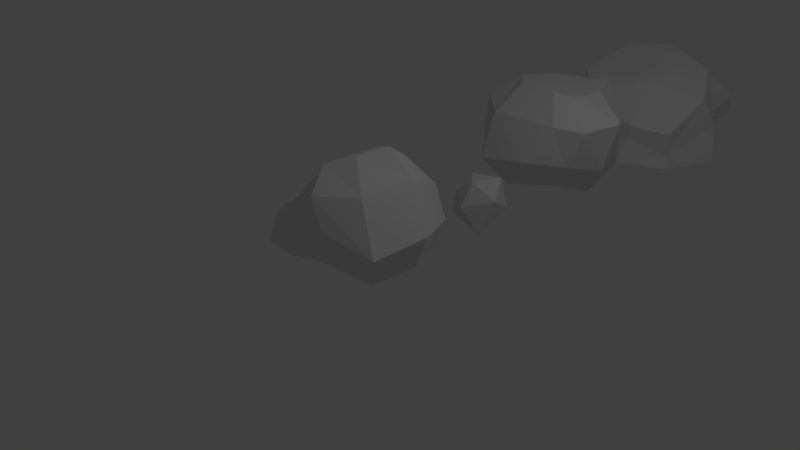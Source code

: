 # Source: rocks.blend  (saved by Blender 2.79.0; exported with 4.5.12 LTS)
import bpy
from mathutils import Matrix  # noqa: F401  (used for matrix-valued properties, if any)

bpy.ops.wm.read_factory_settings(use_empty=True)
scene = bpy.context.scene
scene.name = 'Scene'

# ---- collections
col_collection_1 = bpy.data.collections.new('Collection 1'); scene.collection.children.link(col_collection_1)

# ---- world
world_world = bpy.data.worlds.new('World'); scene.world = world_world
world_world.color = (0.05088, 0.05088, 0.05088)
world_world.use_sun_shadow = False
world_world.sun_shadow_jitter_overblur = 0.0
world_world.cycles.sampling_method = 'MANUAL'

# ---- cameras
cam_camera = bpy.data.cameras.new('Camera')
cam_camera.clip_end = 100.0
cam_camera.lens = 35.0
cam_camera.sensor_width = 32.0
cam_camera.sensor_height = 18.0
cam_camera.ortho_scale = 7.314
cam_camera.dof.focus_distance = 0.0
cam_camera.dof.aperture_fstop = 128.0

# ---- lights
light_lamp = bpy.data.lights.new('Lamp', 'POINT')
light_lamp.transmission_factor = 0.0
light_lamp.cutoff_distance = 30.0
light_lamp.energy = 100.0
light_lamp.shadow_buffer_clip_start = 1.001
light_lamp.shadow_soft_size = 0.1
light_lamp.shadow_maximum_resolution = 0.006
light_lamp.use_absolute_resolution = True

# ---- meshes
me_icosphere_002 = bpy.data.meshes.new('Icosphere.002')
me_icosphere_002.from_pydata([(-0.004916, 0.007134, -0.3894), (0.2747, -0.03246, -0.01175), (-0.1644, -0.2692, 0.1411), (-0.4561, -0.0428, 0.02857), (-0.149, 0.5274, -0.07478), (0.2947, 0.7179, -0.1297), (0.1698, -0.06996, 0.4242), (-0.259, 0.003702, 0.5437), (-0.2515, 0.4435, 0.4198), (0.1843, 0.6588, 0.2704), (0.439, 0.4943, 0.33), (0.1303, 0.3389, 0.6303)], [], [(0, 1, 2), (1, 0, 5), (0, 2, 3), (0, 3, 4), (0, 4, 5), (1, 5, 10), (2, 1, 6), (3, 2, 7), (4, 3, 8), (5, 4, 9), (1, 10, 6), (2, 6, 7), (3, 7, 8), (4, 8, 9), (5, 9, 10), (6, 10, 11), (7, 6, 11), (8, 7, 11), (9, 8, 11), (10, 9, 11)])
me_icosphere_002.use_remesh_preserve_volume = False
me_icosphere_002.use_remesh_preserve_attributes = False
me_icosphere_002.use_mirror_vertex_groups = False
me_icosphere_002.update()
me_cone_001 = bpy.data.meshes.new('Cone.001')
me_cone_001.from_pydata([(-0.1697, 1.242, 1.371), (0.6051, 1.12, 1.121), (0.9447, 0.4662, 0.8192), (0.7609, -0.186, 0.3272), (0.2271, -0.4824, 0.4191), (-0.7071, -0.3046, 0.7338), (-1.199, 0.1948, 0.975), (-0.8859, 1.054, 1.324), (0.05384, 0.09251, 1.027), (-0.1644, 1.276, 0.8859), (0.5858, 1.242, 0.6576), (1.032, 0.7538, 0.3388), (0.7247, -0.1033, -0.08067), (0.1699, -0.4401, 0.1769), (-0.6983, -0.3982, 0.3228), (-1.129, 0.04277, 0.1481), (-0.8176, 0.8079, 0.7735), (-0.1087, 1.376, 0.07404), (0.7331, 1.211, 0.03909), (1.12, 0.7187, -0.2688), (0.7432, -0.1461, -0.2964), (0.07624, -0.5467, -0.2362), (-0.5853, -0.4624, -0.34), (-0.8189, 0.1045, -0.1693), (-0.5761, 0.8036, 0.1436)], [], [(0, 8, 1), (1, 8, 2), (2, 8, 3), (3, 8, 4), (4, 8, 5), (5, 8, 6), (6, 8, 7), (7, 8, 0), (7, 0, 9, 16), (12, 13, 21, 20), (6, 7, 16, 15), (5, 6, 15, 14), (0, 1, 10, 9), (4, 5, 14, 13), (3, 4, 13, 12), (2, 3, 12, 11), (1, 2, 11, 10), (17, 18, 19, 20, 21, 22, 23, 24), (10, 11, 19, 18), (15, 16, 24, 23), (13, 14, 22, 21), (11, 12, 20, 19), (9, 10, 18, 17), (16, 9, 17, 24), (14, 15, 23, 22)])
me_cone_001.use_remesh_preserve_volume = False
me_cone_001.use_remesh_preserve_attributes = False
me_cone_001.use_mirror_vertex_groups = False
me_cone_001.update()
me_sphere_004 = bpy.data.meshes.new('Sphere.004')
me_sphere_004.from_pydata([(-0.03632, 0.5564, 1.375), (-0.06725, 0.9868, 0.8256), (-0.2905, 1.286, 0.2835), (-0.08842, 0.4234, -0.3102), (0.3828, 0.4908, 1.472), (0.6811, 0.51, 0.9642), (0.6622, 0.4955, 0.2132), (0.4273, 0.1451, -0.262), (0.6465, -0.1057, 1.468), (1.279, -0.5044, 1.224), (1.05, -0.4848, 0.4525), (0.6392, -0.2693, 0.02082), (0.04921, -0.2679, -0.1585), (0.6083, -0.5529, 1.461), (1.011, -0.9232, 1.122), (0.7495, -0.9331, 0.5445), (0.4944, -0.6323, 0.2244), (0.2741, -0.721, 1.49), (0.5925, -1.093, 1.141), (0.218, -1.252, 0.5539), (0.05728, -0.8618, 0.1085), (-0.1051, -0.1793, 1.441), (-0.3904, -0.5911, 1.47), (-0.5839, -0.9545, 1.05), (-0.6508, -1.146, 0.3428), (-0.3924, -0.8064, -0.1042), (-0.7014, -0.2018, 1.44), (-1.24, -0.3383, 1.07), (-1.148, -0.3931, 0.3554), (-0.6443, -0.3823, -0.2209), (-0.3241, 0.3142, 1.421), (-0.533, 0.5712, 1.157), (-1.282, 0.3516, 0.05963), (-0.646, 0.05564, -0.3172)], [], [(12, 3, 7), (2, 1, 5, 6), (0, 21, 4), (3, 2, 6, 7), (1, 0, 4, 5), (7, 6, 10, 11), (5, 4, 8, 9), (12, 7, 11), (6, 5, 9, 10), (4, 21, 8), (11, 10, 15, 16), (9, 8, 13, 14), (12, 11, 16), (10, 9, 14, 15), (8, 21, 13), (16, 15, 19, 20), (14, 13, 17, 18), (12, 16, 20), (15, 14, 18, 19), (13, 21, 17), (20, 19, 24, 25), (18, 17, 22, 23), (12, 20, 25), (19, 18, 23, 24), (17, 21, 22), (25, 24, 28, 29), (23, 22, 26, 27), (12, 25, 29), (24, 23, 27, 28), (22, 21, 26), (29, 28, 32, 33), (27, 26, 30, 31), (12, 29, 33), (28, 27, 31, 32), (26, 21, 30), (33, 32, 2, 3), (31, 30, 0, 1), (12, 33, 3), (32, 31, 1, 2), (30, 21, 0)])
me_sphere_004.use_remesh_preserve_volume = False
me_sphere_004.use_remesh_preserve_attributes = False
me_sphere_004.use_mirror_vertex_groups = False
me_sphere_004.update()
me_icosphere_001 = bpy.data.meshes.new('Icosphere.001')
me_icosphere_001.from_pydata([(-0.07249, 0.247, -0.1708), (0.295, -0.218, -0.2423), (-0.2254, -0.2092, -0.07639), (-0.4141, 0.1243, 0.1317), (-0.01535, 0.4347, 0.1859), (0.4048, 0.2494, 0.05816), (0.09647, -0.3888, 0.1646), (-0.2241, -0.1445, 0.2753), (-0.1174, 0.07049, 0.4914), (0.3707, 0.112, 0.5552), (0.5209, -0.1737, 0.3311), (0.1429, -0.233, 0.5141)], [], [(0, 1, 2), (1, 0, 5), (0, 2, 3), (0, 3, 4), (0, 4, 5), (1, 5, 10), (2, 1, 6), (3, 2, 7), (4, 3, 8), (5, 4, 9), (1, 10, 6), (2, 6, 7), (3, 7, 8), (4, 8, 9), (5, 9, 10), (6, 10, 11), (7, 6, 11), (8, 7, 11), (9, 8, 11), (10, 9, 11)])
me_icosphere_001.use_remesh_preserve_volume = False
me_icosphere_001.use_remesh_preserve_attributes = False
me_icosphere_001.use_mirror_vertex_groups = False
me_icosphere_001.update()
me_sphere = bpy.data.meshes.new('Sphere')
me_sphere.from_pydata([(0.1214, 0.381, 1.276), (0.1833, 0.6231, 0.385), (0.1807, -0.01398, 1.529), (0.3281, 0.335, 1.359), (0.4217, 0.7621, 0.8998), (0.6196, 0.7579, 0.4546), (0.5884, 0.5705, 0.1343), (0.3413, 0.2957, 0.06087), (0.4785, -0.08236, 1.637), (0.8335, -0.04354, 1.336), (1.161, -0.1135, 0.7137), (0.9116, -0.05778, 0.1877), (0.4567, -0.01338, 0.01043), (0.2914, -0.4212, 1.56), (0.6171, -0.6411, 1.199), (0.939, -0.7513, 0.5326), (0.7303, -0.6176, 0.09066), (0.3622, -0.3534, -0.008466), (-0.06332, -0.009741, -0.02485), (-0.003671, -0.6733, 1.441), (0.1044, -0.9723, 1.152), (0.3177, -0.9831, 0.7596), (0.1483, -0.8544, 0.246), (0.01729, -0.5004, 0.03627), (-0.1059, -0.6306, 1.297), (-0.4727, -1.091, 0.6944), (-0.5612, -1.114, 0.3672), (-0.5937, -0.8299, 0.06825), (-0.4347, -0.4629, -0.03586), (-0.2558, -0.3943, 0.997), (-0.681, -0.6477, 0.8132), (-1.177, -0.5821, 0.3451), (-1.053, -0.3798, 0.04), (-0.6626, -0.1702, -0.07445), (-0.04572, 0.2397, 1.233), (-0.8518, 0.8588, 0.7149), (-1.121, 0.7948, 0.3431), (-0.9109, 0.5919, 0.01662), (-0.5112, 0.2489, -0.005585), (-0.03422, 0.7979, 1.014), (0.1352, 0.7921, 0.6702), (0.07548, 0.3511, 0.1818)], [], [(41, 1, 6, 7), (40, 39, 4, 5), (0, 2, 3), (18, 41, 7), (1, 40, 5, 6), (39, 0, 3, 4), (5, 4, 9, 10), (3, 2, 8), (18, 7, 12), (6, 5, 10, 11), (4, 3, 8, 9), (7, 6, 11, 12), (8, 2, 13), (18, 12, 17), (11, 10, 15, 16), (9, 8, 13, 14), (12, 11, 16, 17), (10, 9, 14, 15), (18, 17, 23), (16, 15, 21, 22), (14, 13, 19, 20), (17, 16, 22, 23), (15, 14, 20, 21), (13, 2, 19), (18, 23, 28), (22, 21, 26, 27), (20, 19, 24, 25), (23, 22, 27, 28), (21, 20, 25, 26), (19, 2, 24), (18, 28, 33), (27, 26, 31, 32), (25, 24, 29, 30), (28, 27, 32, 33), (26, 25, 30, 31), (24, 2, 29), (32, 31, 36, 37), (30, 29, 34, 35), (33, 32, 37, 38), (31, 30, 35, 36), (29, 2, 34), (18, 33, 38), (35, 34, 0, 39), (38, 37, 1, 41), (36, 35, 39, 40), (34, 2, 0), (18, 38, 41), (37, 36, 40, 1)])
me_sphere.use_remesh_preserve_volume = False
me_sphere.use_remesh_preserve_attributes = False
me_sphere.use_mirror_vertex_groups = False
me_sphere.update()

# ---- objects
ob_icosphere_001 = bpy.data.objects.new('Icosphere.001', me_icosphere_002)
ob_cone = bpy.data.objects.new('Cone', me_cone_001)
ob_sphere_001 = bpy.data.objects.new('Sphere.001', me_sphere_004)
ob_icosphere = bpy.data.objects.new('Icosphere', me_icosphere_001)
ob_sphere = bpy.data.objects.new('Sphere', me_sphere)
ob_lamp = bpy.data.objects.new('Lamp', light_lamp)
ob_camera = bpy.data.objects.new('Camera', cam_camera)

# ---- transforms, parenting, visibility, modifiers, constraints
ob_icosphere_001.location = (0.0, 8.0, 0.0)
ob_icosphere_001.lineart.crease_threshold = 0.0
ob_cone.location = (0.0, 6.0, 0.0)
ob_cone.lineart.crease_threshold = 0.0
ob_sphere_001.location = (0.0, 4.0, 0.0)
ob_sphere_001.lineart.crease_threshold = 0.0
ob_icosphere.location = (0.0, 2.0, 0.0)
ob_icosphere.lineart.crease_threshold = 0.0
ob_sphere.location = (0.0, 0.0, 0.0)
ob_sphere.lineart.crease_threshold = 0.0
ob_lamp.location = (4.076, 1.005, 5.904)
ob_lamp.rotation_euler = (0.6503, 0.05522, 1.866)
ob_lamp.lock_rotations_4d = False
ob_lamp.empty_display_type = 'ARROWS'
ob_lamp.color = (0.0, 0.0, 0.0, 0.0)
ob_lamp.lineart.crease_threshold = 0.0
ob_camera.location = (7.481, -6.508, 5.344)
ob_camera.rotation_euler = (1.109, 0.0, 0.8149)
ob_camera.lock_rotations_4d = False
ob_camera.empty_display_type = 'ARROWS'
ob_camera.color = (0.0, 0.0, 0.0, 0.0)
ob_camera.display_type = 'WIRE'
ob_camera.lineart.crease_threshold = 0.0

# ---- collection membership
col_collection_1.objects.link(ob_icosphere_001)
col_collection_1.objects.link(ob_cone)
col_collection_1.objects.link(ob_sphere_001)
col_collection_1.objects.link(ob_icosphere)
col_collection_1.objects.link(ob_sphere)
col_collection_1.objects.link(ob_lamp)
col_collection_1.objects.link(ob_camera)

# ---- scene / render settings (as saved in the file)
scene.camera = ob_camera
scene.frame_start = 1; scene.frame_end = 250; scene.frame_set(0)
scene.render.engine = 'BLENDER_EEVEE_NEXT'
scene.render.resolution_percentage = 50
scene.render.dither_intensity = 0.0
scene.cycles.use_denoising = False
scene.cycles.samples = 128
scene.cycles.sampling_pattern = 'TABULATED_SOBOL'
scene.cycles.use_adaptive_sampling = False
scene.cycles.use_light_tree = False
scene.cycles.blur_glossy = 0.0
scene.cycles.sample_clamp_indirect = 0.0
scene.view_settings.view_transform = 'Standard'
bpy.context.view_layer.update()
